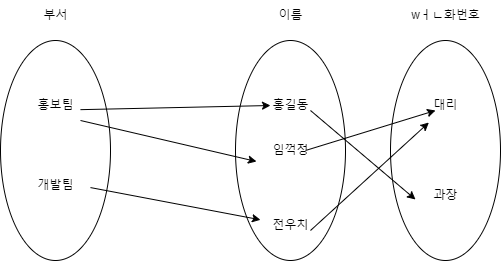

The diagram above was exported from draw.io. Its source (the exported page's mxGraphModel, read from the mxfile embedded in the PNG):
<mxGraphModel dx="1434" dy="780" grid="1" gridSize="10" guides="1" tooltips="1" connect="1" arrows="1" fold="1" page="1" pageScale="1" pageWidth="827" pageHeight="1169" math="0" shadow="0">
  <root>
    <mxCell id="0" />
    <mxCell id="1" parent="0" />
    <mxCell id="P3o7K0Yl6f9RNPoCfLkd-1" value="" style="ellipse;whiteSpace=wrap;html=1;" vertex="1" parent="1">
      <mxGeometry x="90" y="190" width="110" height="220" as="geometry" />
    </mxCell>
    <mxCell id="P3o7K0Yl6f9RNPoCfLkd-2" value="" style="ellipse;whiteSpace=wrap;html=1;" vertex="1" parent="1">
      <mxGeometry x="325" y="190" width="110" height="220" as="geometry" />
    </mxCell>
    <mxCell id="P3o7K0Yl6f9RNPoCfLkd-3" value="홍보팀" style="text;html=1;align=center;verticalAlign=middle;resizable=0;points=[];autosize=1;strokeColor=none;fillColor=none;" vertex="1" parent="1">
      <mxGeometry x="115" y="240" width="60" height="30" as="geometry" />
    </mxCell>
    <mxCell id="P3o7K0Yl6f9RNPoCfLkd-4" value="개발팀" style="text;html=1;align=center;verticalAlign=middle;resizable=0;points=[];autosize=1;strokeColor=none;fillColor=none;" vertex="1" parent="1">
      <mxGeometry x="115" y="320" width="60" height="30" as="geometry" />
    </mxCell>
    <mxCell id="P3o7K0Yl6f9RNPoCfLkd-5" value="임꺽정" style="text;html=1;align=center;verticalAlign=middle;resizable=0;points=[];autosize=1;strokeColor=none;fillColor=none;" vertex="1" parent="1">
      <mxGeometry x="350" y="285" width="60" height="30" as="geometry" />
    </mxCell>
    <mxCell id="P3o7K0Yl6f9RNPoCfLkd-6" value="홍길동" style="text;html=1;align=center;verticalAlign=middle;resizable=0;points=[];autosize=1;strokeColor=none;fillColor=none;" vertex="1" parent="1">
      <mxGeometry x="350" y="240" width="60" height="30" as="geometry" />
    </mxCell>
    <mxCell id="P3o7K0Yl6f9RNPoCfLkd-7" value="" style="edgeStyle=none;orthogonalLoop=1;jettySize=auto;html=1;rounded=0;" edge="1" parent="1">
      <mxGeometry width="100" relative="1" as="geometry">
        <mxPoint x="170.00349227945503" y="259.1578925452476" as="sourcePoint" />
        <mxPoint x="360" y="255" as="targetPoint" />
        <Array as="points" />
      </mxGeometry>
    </mxCell>
    <mxCell id="P3o7K0Yl6f9RNPoCfLkd-8" value="" style="edgeStyle=none;orthogonalLoop=1;jettySize=auto;html=1;rounded=0;" edge="1" parent="1" target="P3o7K0Yl6f9RNPoCfLkd-9">
      <mxGeometry width="100" relative="1" as="geometry">
        <mxPoint x="180.00349227945503" y="337.07789254524755" as="sourcePoint" />
        <mxPoint x="610" y="332.92" as="targetPoint" />
        <Array as="points" />
      </mxGeometry>
    </mxCell>
    <mxCell id="P3o7K0Yl6f9RNPoCfLkd-9" value="전우치" style="text;html=1;align=center;verticalAlign=middle;resizable=0;points=[];autosize=1;strokeColor=none;fillColor=none;" vertex="1" parent="1">
      <mxGeometry x="350" y="360" width="60" height="30" as="geometry" />
    </mxCell>
    <mxCell id="P3o7K0Yl6f9RNPoCfLkd-10" value="" style="ellipse;whiteSpace=wrap;html=1;" vertex="1" parent="1">
      <mxGeometry x="480" y="190" width="110" height="220" as="geometry" />
    </mxCell>
    <mxCell id="P3o7K0Yl6f9RNPoCfLkd-11" value="대리" style="text;html=1;align=center;verticalAlign=middle;resizable=0;points=[];autosize=1;strokeColor=none;fillColor=none;" vertex="1" parent="1">
      <mxGeometry x="510" y="240" width="50" height="30" as="geometry" />
    </mxCell>
    <mxCell id="P3o7K0Yl6f9RNPoCfLkd-12" value="과장" style="text;html=1;align=center;verticalAlign=middle;resizable=0;points=[];autosize=1;strokeColor=none;fillColor=none;" vertex="1" parent="1">
      <mxGeometry x="510" y="330" width="50" height="30" as="geometry" />
    </mxCell>
    <mxCell id="P3o7K0Yl6f9RNPoCfLkd-13" value="" style="edgeStyle=none;orthogonalLoop=1;jettySize=auto;html=1;rounded=0;entryX=-0.1;entryY=0.633;entryDx=0;entryDy=0;entryPerimeter=0;" edge="1" parent="1" target="P3o7K0Yl6f9RNPoCfLkd-12">
      <mxGeometry width="100" relative="1" as="geometry">
        <mxPoint x="400" y="260" as="sourcePoint" />
        <mxPoint x="520" y="380" as="targetPoint" />
        <Array as="points" />
      </mxGeometry>
    </mxCell>
    <mxCell id="P3o7K0Yl6f9RNPoCfLkd-14" value="" style="edgeStyle=none;orthogonalLoop=1;jettySize=auto;html=1;rounded=0;entryX=0.167;entryY=1.067;entryDx=0;entryDy=0;entryPerimeter=0;" edge="1" parent="1" target="P3o7K0Yl6f9RNPoCfLkd-11">
      <mxGeometry width="100" relative="1" as="geometry">
        <mxPoint x="400" y="380" as="sourcePoint" />
        <mxPoint x="500" y="380" as="targetPoint" />
        <Array as="points" />
      </mxGeometry>
    </mxCell>
    <mxCell id="P3o7K0Yl6f9RNPoCfLkd-15" value="" style="edgeStyle=none;orthogonalLoop=1;jettySize=auto;html=1;rounded=0;entryX=-0.067;entryY=0.867;entryDx=0;entryDy=0;entryPerimeter=0;" edge="1" parent="1" target="P3o7K0Yl6f9RNPoCfLkd-5">
      <mxGeometry width="100" relative="1" as="geometry">
        <mxPoint x="170" y="270" as="sourcePoint" />
        <mxPoint x="280" y="310" as="targetPoint" />
        <Array as="points" />
      </mxGeometry>
    </mxCell>
    <mxCell id="P3o7K0Yl6f9RNPoCfLkd-16" value="" style="edgeStyle=none;orthogonalLoop=1;jettySize=auto;html=1;rounded=0;" edge="1" parent="1">
      <mxGeometry width="100" relative="1" as="geometry">
        <mxPoint x="395" y="300" as="sourcePoint" />
        <mxPoint x="525" y="260" as="targetPoint" />
        <Array as="points" />
      </mxGeometry>
    </mxCell>
    <mxCell id="P3o7K0Yl6f9RNPoCfLkd-17" value="부서" style="text;html=1;align=center;verticalAlign=middle;resizable=0;points=[];autosize=1;strokeColor=none;fillColor=none;" vertex="1" parent="1">
      <mxGeometry x="120" y="150" width="50" height="30" as="geometry" />
    </mxCell>
    <mxCell id="P3o7K0Yl6f9RNPoCfLkd-18" value="이름" style="text;html=1;align=center;verticalAlign=middle;resizable=0;points=[];autosize=1;strokeColor=none;fillColor=none;" vertex="1" parent="1">
      <mxGeometry x="355" y="150" width="50" height="30" as="geometry" />
    </mxCell>
    <mxCell id="P3o7K0Yl6f9RNPoCfLkd-19" value="wㅓㄴ화번호" style="text;html=1;align=center;verticalAlign=middle;resizable=0;points=[];autosize=1;strokeColor=none;fillColor=none;" vertex="1" parent="1">
      <mxGeometry x="490" y="150" width="90" height="30" as="geometry" />
    </mxCell>
  </root>
</mxGraphModel>